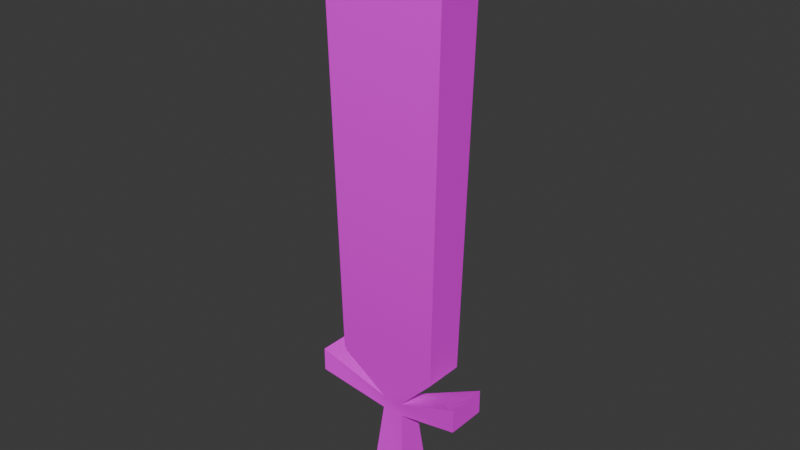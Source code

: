 # Source: Sword.blend  (saved by Blender 4.0.36; exported with 4.5.12 LTS)
import bpy
from mathutils import Matrix  # noqa: F401  (used for matrix-valued properties, if any)

bpy.ops.wm.read_factory_settings(use_empty=True)
scene = bpy.context.scene
scene.name = 'Scene'

# ---- collections
col_collection = bpy.data.collections.new('Collection'); scene.collection.children.link(col_collection)

# ---- images (referenced by path relative to the original .blend; pixels are not part of the script)
import os
ASSET_DIR = os.environ.get("B2B_ASSET_DIR", "")  # directory of the original .blend (textures are referenced by path, not embedded)
HERE = os.path.dirname(os.path.abspath(__file__))  # packed textures are extracted next to this script under _unpacked/

def load_image(name, relpath, width, height, colorspace="sRGB"):
    """Load a texture the original file referenced (path relative to the .blend, or extracted next to this script)."""
    p = next((c for c in (os.path.join(HERE, relpath), os.path.join(ASSET_DIR, relpath)) if relpath and os.path.exists(c)), "")
    if p:
        img = bpy.data.images.load(p, check_existing=True)
        img.name = name
    else:  # same state as the original file: an image datablock whose file is absent (Cycles renders it pink)
        img = bpy.data.images.new(name, width, height)
        img.source = "FILE"
        img.filepath = "//" + (relpath or name)
    img.colorspace_settings.name = colorspace
    return img
img_colorpalette_png = load_image('ColorPalette.png', 'ColorPalette.png', 1024, 1024, 'sRGB')

# ---- materials (node trees are filled in below, after node groups)
mat_material = bpy.data.materials.new('Material')
mat_material.use_transparent_shadow = False

# ---- node groups
ng_auto_smooth = bpy.data.node_groups.new('Auto Smooth', 'GeometryNodeTree')
_s = ng_auto_smooth.interface.new_socket(name='Geometry', in_out='OUTPUT', socket_type='NodeSocketGeometry')
_s = ng_auto_smooth.interface.new_socket(name='Geometry', in_out='INPUT', socket_type='NodeSocketGeometry')
_s = ng_auto_smooth.interface.new_socket(name='Angle', in_out='INPUT', socket_type='NodeSocketFloat')
_s.subtype = 'ANGLE'
_s.min_value = 0.0
_s.max_value = 3.142
ng_auto_smooth.is_modifier = True
_N = ng_auto_smooth.nodes; _L = ng_auto_smooth.links
n0 = _N.new('NodeGroupOutput'); n0.name = 'Group Output'; n0.location = (480, -100)
n1 = _N.new('NodeGroupInput'); n1.name = 'Group Input'; n1.location = (-420, -300)
n2 = _N.new('NodeGroupInput'); n2.name = 'Group Input.001'; n2.location = (-60, -100)
n3 = _N.new('GeometryNodeSetShadeSmooth'); n3.name = 'Set Shade Smooth'; n3.location = (120, -100)
n3.domain = 'EDGE'
n4 = _N.new('GeometryNodeSetShadeSmooth'); n4.name = 'Set Shade Smooth.001'; n4.location = (300, -100)
n5 = _N.new('GeometryNodeInputMeshEdgeAngle'); n5.name = 'Edge Angle'; n5.location = (-420, -220)
n6 = _N.new('GeometryNodeInputEdgeSmooth'); n6.name = 'Is Edge Smooth'; n6.location = (-60, -160)
n7 = _N.new('GeometryNodeInputShadeSmooth'); n7.name = 'Is Face Smooth'; n7.location = (-240, -340)
n8 = _N.new('FunctionNodeBooleanMath'); n8.name = 'Boolean Math'; n8.location = (-60, -220)
n9 = _N.new('FunctionNodeCompare'); n9.name = 'Compare'; n9.location = (-240, -180)
n9.operation = 'LESS_EQUAL'
_L.new(n5.outputs[0], n9.inputs[0])
_L.new(n4.outputs[0], n0.inputs[0])
_L.new(n1.outputs[1], n9.inputs[1])
_L.new(n9.outputs[0], n8.inputs[0])
_L.new(n7.outputs[0], n8.inputs[1])
_L.new(n2.outputs[0], n3.inputs[0])
_L.new(n6.outputs[0], n3.inputs[1])
_L.new(n3.outputs[0], n4.inputs[0])
_L.new(n8.outputs[0], n3.inputs[2])
n0.is_active_output = True

# ---- material node trees
mat_material.use_nodes = True; mat_material.node_tree.nodes.clear()
_N = mat_material.node_tree.nodes; _L = mat_material.node_tree.links
n0 = _N.new('ShaderNodeBsdfPrincipled'); n0.name = 'Principled BSDF'; n0.location = (10, 300)
n0.inputs[3].default_value = 1.45
n1 = _N.new('ShaderNodeOutputMaterial'); n1.name = 'Material Output'; n1.location = (300, 300)
n2 = _N.new('ShaderNodeTexImage'); n2.name = 'Image Texture'; n2.location = (-353, 72)
n2.image = img_colorpalette_png
n2.interpolation = 'Closest'
_L.new(n0.outputs[0], n1.inputs[0])
_L.new(n2.outputs[0], n0.inputs[0])
n1.is_active_output = True

# ---- world
world_world = bpy.data.worlds.new('World'); scene.world = world_world
world_world.use_nodes = True; world_world.node_tree.nodes.clear()
_N = world_world.node_tree.nodes; _L = world_world.node_tree.links
n0 = _N.new('ShaderNodeOutputWorld'); n0.name = 'World Output'; n0.location = (300, 300)
n1 = _N.new('ShaderNodeBackground'); n1.name = 'Background'; n1.location = (10, 300)
n1.inputs[0].default_value = (0.05088, 0.05088, 0.05088, 1.0)
_L.new(n1.outputs[0], n0.inputs[0])
n0.is_active_output = True
world_world.color = (0.05088, 0.05088, 0.05088)
world_world.use_sun_shadow = False
world_world.sun_shadow_jitter_overblur = 0.0

# ---- meshes
me_cube_001 = bpy.data.meshes.new('Cube.001')
me_cube_001.from_pydata([(-1.0, -1.0, -1.0), (-0.5443, -0.5443, 3.722), (-1.0, 1.0, -1.0), (-0.5443, 0.5443, 3.722), (1.0, -1.0, -1.0), (0.5443, -0.5443, 3.722), (1.0, 1.0, -1.0), (0.5443, 0.5443, 3.722), (-0.5443, -0.5443, 4.366), (-0.5443, 0.5443, 4.366), (0.5443, 0.5443, 4.366), (0.5443, -0.5443, 4.366), (-1.0, 3.915, 4.652), (1.0, 3.915, 4.652), (1.0, -3.915, 4.652), (-1.0, -3.915, 4.652), (-1.0, 3.915, 5.835), (1.0, 3.915, 5.835), (1.0, -3.915, 5.835), (-1.0, -3.915, 5.835), (-1.0, -2.572, 6.551), (-1.0, 2.572, 6.551), (1.0, 2.572, 6.551), (1.0, -2.572, 6.551), (-1.175, -3.022, 25.11), (-1.175, 3.022, 25.11), (1.175, 3.022, 25.11), (1.175, -3.022, 25.11), (-1.49e-08, 1.788e-06, 27.89)], [], [(0, 1, 3, 2), (2, 3, 7, 6), (6, 7, 5, 4), (4, 5, 1, 0), (2, 6, 4, 0), (5, 7, 10, 11), (8, 11, 23, 20), (3, 1, 8, 9), (5, 11, 18, 14), (3, 9, 16, 12), (15, 14, 18, 19), (13, 12, 16, 17), (11, 8, 19, 18), (9, 10, 17, 16), (1, 5, 14, 15), (8, 1, 15, 19), (10, 7, 13, 17), (7, 3, 12, 13), (20, 23, 27, 24), (10, 9, 21, 22), (11, 10, 22, 23), (9, 8, 20, 21), (27, 26, 28), (22, 21, 25, 26), (23, 22, 26, 27), (21, 20, 24, 25), (25, 24, 28), (24, 27, 28), (26, 25, 28)])
me_cube_001.polygons.foreach_set('use_smooth', [True] * 29)
_uv = me_cube_001.uv_layers.new(name='UVMap')
_uv.uv.foreach_set('vector', [0.05775, 0.3119, 0.05775, 0.3119, 0.05775, 0.3119, 0.05775, 0.3119, 0.05775, 0.3119, 0.05775, 0.3119, 0.05775, 0.3119, 0.05775, 0.3119, 0.05775, 0.3119, 0.05775, 0.3119, 0.05775, 0.3119, 0.05775, 0.3119, 0.05775, 0.3119, 0.05775, 0.3119, 0.05775, 0.3119, 0.05775, 0.3119, 0.05775, 0.3119, 0.05775, 0.3119, 0.05775, 0.3119, 0.05775, 0.3119, 0.1988, 0.1817, 0.1988, 0.1817, 0.1988, 0.1817, 0.1988, 0.1817, 0.4112, 0.1863, 0.4112, 0.1863, 0.4112, 0.1863, 0.4112, 0.1863, 0.1988, 0.1817, 0.1988, 0.1817, 0.1988, 0.1817, 0.1988, 0.1817, 0.1988, 0.1817, 0.1988, 0.1817, 0.1988, 0.1817, 0.1988, 0.1817, 0.1988, 0.1817, 0.1988, 0.1817, 0.1988, 0.1817, 0.1988, 0.1817, 0.1988, 0.1817, 0.1988, 0.1817, 0.1988, 0.1817, 0.1988, 0.1817, 0.1988, 0.1817, 0.1988, 0.1817, 0.1988, 0.1817, 0.1988, 0.1817, 0.1988, 0.1817, 0.1988, 0.1817, 0.1988, 0.1817, 0.1988, 0.1817, 0.1988, 0.1817, 0.1988, 0.1817, 0.1988, 0.1817, 0.1988, 0.1817, 0.1988, 0.1817, 0.1988, 0.1817, 0.1988, 0.1817, 0.1988, 0.1817, 0.1988, 0.1817, 0.1988, 0.1817, 0.1988, 0.1817, 0.1988, 0.1817, 0.1988, 0.1817, 0.1988, 0.1817, 0.1988, 0.1817, 0.1988, 0.1817, 0.1988, 0.1817, 0.1988, 0.1817, 0.1988, 0.1817, 0.1988, 0.1817, 0.4112, 0.1863, 0.4112, 0.1863, 0.4112, 0.1863, 0.4112, 0.1863, 0.4112, 0.1863, 0.4112, 0.1863, 0.4112, 0.1863, 0.4112, 0.1863, 0.4112, 0.1863, 0.4112, 0.1863, 0.4112, 0.1863, 0.4112, 0.1863, 0.4112, 0.1863, 0.4112, 0.1863, 0.4112, 0.1863, 0.4112, 0.1863, 0.4112, 0.1863, 0.4112, 0.1863, 0.4112, 0.1863, 0.4112, 0.1863, 0.4112, 0.1863, 0.4112, 0.1863, 0.4112, 0.1863, 0.4112, 0.1863, 0.4112, 0.1863, 0.4112, 0.1863, 0.4112, 0.1863, 0.4112, 0.1863, 0.4112, 0.1863, 0.4112, 0.1863, 0.4112, 0.1863, 0.4112, 0.1863, 0.4112, 0.1863, 0.4112, 0.1863, 0.4112, 0.1863, 0.4112, 0.1863, 0.4112, 0.1863, 0.4112, 0.1863, 0.4112, 0.1863, 0.4112, 0.1863])
me_cube_001.materials.append(mat_material)
me_cube_001.update()

# ---- objects
ob_sword = bpy.data.objects.new('Sword', me_cube_001)

# ---- transforms, parenting, visibility, modifiers, constraints
ob_sword.location = (0.0, -1.5, 0.0)
ob_sword.rotation_euler = (0.0, 0.0, 1.571)
ob_sword.scale = (0.1693, 0.1693, 0.1693)
_m = ob_sword.modifiers.new('Auto Smooth', 'NODES')
_m.node_group = ng_auto_smooth
_gi = [s.identifier for s in ng_auto_smooth.interface.items_tree if s.item_type == 'SOCKET' and s.in_out == 'INPUT']
_m[_gi[1]] = 0.5236  # Angle

# ---- collection membership
col_collection.objects.link(ob_sword)

# ---- scene / render settings (as saved in the file)
scene.frame_start = 1; scene.frame_end = 250; scene.frame_set(1)
scene.render.engine = 'BLENDER_EEVEE_NEXT'
scene.cycles.sampling_pattern = 'TABULATED_SOBOL'
bpy.context.view_layer.update()

# ---- added for rendering (the .blend has no active camera and no usable light): camera, sun
cam_auto = bpy.data.cameras.new('AutoCamera')
cam_auto.lens = 50.0
cam_auto.sensor_width = 36.0
cam_auto.clip_end = 1000.0
ob_auto_camera = bpy.data.objects.new('AutoCamera', cam_auto)
scene.collection.objects.link(ob_auto_camera)
ob_auto_camera.location = (4.70308, -7.1437, 6.03872)
ob_auto_camera.rotation_euler = (1.09748, -7.21219e-08, 0.694738)
scene.camera = ob_auto_camera
light_auto_sun = bpy.data.lights.new('AutoSun', 'SUN')
light_auto_sun.energy = 3.0
light_auto_sun.angle = 0.0523599
ob_auto_sun = bpy.data.objects.new('AutoSun', light_auto_sun)
scene.collection.objects.link(ob_auto_sun)
ob_auto_sun.rotation_euler = (0.872665, 0.174533, 0.523599)
bpy.context.view_layer.update()
